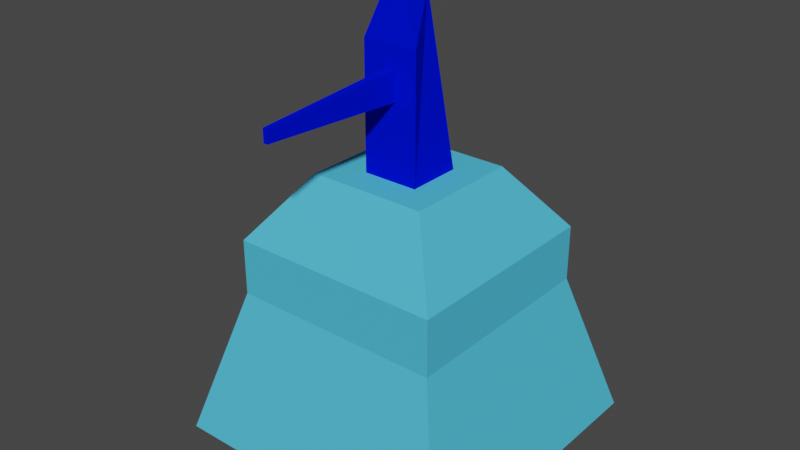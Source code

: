 # Source: cubic_basic_turret.blend  (saved by Blender 2.82.7; exported with 4.5.12 LTS)
import bpy
from mathutils import Matrix  # noqa: F401  (used for matrix-valued properties, if any)

bpy.ops.wm.read_factory_settings(use_empty=True)
scene = bpy.context.scene
scene.name = 'Scene'

# ---- collections
col_collection = bpy.data.collections.new('Collection'); scene.collection.children.link(col_collection)
col_bottom = bpy.data.collections.new('bottom'); scene.collection.children.link(col_bottom)
col_top = bpy.data.collections.new('top'); scene.collection.children.link(col_top)

# ---- materials (node trees are filled in below, after node groups)
mat_bottom = bpy.data.materials.new('bottom')
mat_bottom.alpha_threshold = 0.0
mat_bottom.use_transparent_shadow = False
mat_bottom.diffuse_color = (0.08196, 0.5295, 0.8, 1.0)
mat_bottom.line_color = (0.0, 0.0, 0.0, 1.0)
mat_gun = bpy.data.materials.new('gun')
mat_gun.use_transparent_shadow = False
mat_gun.diffuse_color = (0.0, 0.006172, 0.8, 1.0)
mat_gun_2 = bpy.data.materials.new('gun 2')
mat_gun_2.use_transparent_shadow = False
mat_gun_2.diffuse_color = (0.0, 0.006172, 0.8, 1.0)

# ---- material node trees

# ---- world
world_world = bpy.data.worlds.new('World'); scene.world = world_world
world_world.use_nodes = True; world_world.node_tree.nodes.clear()
_N = world_world.node_tree.nodes; _L = world_world.node_tree.links
n0 = _N.new('ShaderNodeOutputWorld'); n0.name = 'World Output'; n0.location = (300, 300)
n1 = _N.new('ShaderNodeBackground'); n1.name = 'Background'; n1.location = (10, 300)
n1.inputs[0].default_value = (0.05088, 0.05088, 0.05088, 1.0)
_L.new(n1.outputs[0], n0.inputs[0])
n0.is_active_output = True
world_world.color = (0.05088, 0.05088, 0.05088)
world_world.use_sun_shadow = False
world_world.sun_shadow_jitter_overblur = 0.0

# ---- meshes
me_cube = bpy.data.meshes.new('Cube')
me_cube.from_pydata([(0.7178, 0.7178, 1.0), (1.0, 1.0, -1.0), (0.7178, -0.7178, 1.0), (1.0, -1.0, -1.0), (-0.7178, 0.7178, 1.0), (-1.0, 1.0, -1.0), (-0.7178, -0.7178, 1.0), (-1.0, -1.0, -1.0), (0.7178, 0.7178, 1.0), (0.7178, -0.7178, 1.0), (-0.7178, 0.7178, 1.0), (-0.7178, -0.7178, 1.0), (0.7178, 0.7178, 1.751), (0.7178, -0.7178, 1.751), (-0.7178, 0.7178, 1.751), (-0.7178, -0.7178, 1.751), (0.3987, 0.3987, 2.609), (0.3987, -0.3987, 2.609), (-0.3987, 0.3987, 2.609), (-0.3987, -0.3987, 2.609)], [], [(0, 4, 10, 8), (3, 2, 6, 7), (7, 6, 4, 5), (5, 1, 3, 7), (1, 0, 2, 3), (5, 4, 0, 1), (10, 11, 15, 14), (6, 2, 9, 11), (4, 6, 11, 10), (2, 0, 8, 9), (12, 14, 18, 16), (11, 9, 13, 15), (8, 10, 14, 12), (9, 8, 12, 13), (16, 18, 19, 17), (13, 12, 16, 17), (14, 15, 19, 18), (15, 13, 17, 19)])
_uv = me_cube.uv_layers.new(name='UVMap')
_uv.uv.foreach_set('vector', [0.625, 0.5, 0.625, 0.25, 0.625, 0.25, 0.625, 0.5, 0.375, 0.75, 0.625, 0.75, 0.625, 1.0, 0.375, 1.0, 0.375, 0.0, 0.625, 0.0, 0.625, 0.25, 0.375, 0.25, 0.125, 0.5, 0.375, 0.5, 0.375, 0.75, 0.125, 0.75, 0.375, 0.5, 0.625, 0.5, 0.625, 0.75, 0.375, 0.75, 0.375, 0.25, 0.625, 0.25, 0.625, 0.5, 0.375, 0.5, 0.625, 0.25, 0.625, 0.0, 0.625, 0.0, 0.625, 0.25, 0.625, 1.0, 0.625, 0.75, 0.625, 0.75, 0.625, 1.0, 0.625, 0.25, 0.625, 0.0, 0.625, 0.0, 0.625, 0.25, 0.625, 0.75, 0.625, 0.5, 0.625, 0.5, 0.625, 0.75, 0.625, 0.5, 0.625, 0.25, 0.625, 0.25, 0.625, 0.5, 0.625, 1.0, 0.625, 0.75, 0.625, 0.75, 0.625, 1.0, 0.625, 0.5, 0.625, 0.25, 0.625, 0.25, 0.625, 0.5, 0.625, 0.75, 0.625, 0.5, 0.625, 0.5, 0.625, 0.75, 0.625, 0.5, 0.875, 0.5, 0.875, 0.75, 0.625, 0.75, 0.625, 0.75, 0.625, 0.5, 0.625, 0.5, 0.625, 0.75, 0.625, 0.25, 0.625, 0.0, 0.625, 0.0, 0.625, 0.25, 0.625, 1.0, 0.625, 0.75, 0.625, 0.75, 0.625, 1.0])
me_cube.materials.append(mat_bottom)
me_cube.use_remesh_preserve_volume = False
me_cube.use_remesh_preserve_attributes = False
me_cube.use_mirror_vertex_groups = False
me_cube.update()
me_cube_001 = bpy.data.meshes.new('Cube.001')
me_cube_001.from_pydata([(-1.0, -1.0, -1.0), (-0.4485, -0.6849, 1.0), (-1.0, 1.0, -1.0), (-0.4485, 0.2121, 1.0), (1.0, -1.0, -1.0), (0.4485, -0.6849, 1.0), (1.0, 1.0, -1.0), (0.4485, 0.2121, 1.0), (-1.0, -1.0, 0.0), (1.0, -1.0, 0.0), (0.0, -1.0, -1.0), (0.0, -0.6849, 1.0), (-1.0, -1.0, 0.5), (1.0, -1.0, -0.5), (0.5, -1.0, -1.0), (-0.2243, -0.6849, 1.0), (-1.0, -1.0, -0.5), (1.0, -1.0, 0.5), (-0.5, -1.0, -1.0), (0.2243, -0.6849, 1.0), (-0.5, -1.0, 0.0), (0.5, -1.0, 0.0), (0.0, -1.0, -0.5), (0.0, -1.0, 0.5), (0.5, -1.0, 0.5), (0.5, -1.0, -0.5), (-0.5, -1.0, -0.5), (-0.5, -1.0, 0.5), (0.25, -1.0, 0.0), (-0.25, -1.0, 0.0), (-0.25, -1.0, 0.25), (-0.25, -1.0, -0.25), (0.25, -1.0, 0.25), (0.25, -1.0, -0.25)], [], [(0, 16, 8, 12, 1, 3, 2), (2, 3, 7, 6), (6, 7, 5, 17, 9, 13, 4), (27, 15, 1, 12), (2, 6, 4, 14, 10, 18, 0), (7, 3, 1, 15, 11, 19, 5), (9, 17, 24, 21), (24, 19, 11, 23), (21, 33, 25), (17, 5, 19, 24), (21, 28, 33), (4, 13, 25, 14), (10, 22, 26, 18), (18, 26, 16, 0), (31, 29, 20), (16, 26, 20, 8), (8, 20, 27, 12), (30, 27, 20), (33, 31, 22), (23, 11, 15, 27), (31, 20, 26), (14, 25, 22, 10), (23, 27, 30), (28, 21, 32), (22, 31, 26), (13, 9, 21, 25), (31, 30, 32, 33), (29, 30, 20), (24, 32, 21), (23, 30, 32), (32, 24, 23), (25, 33, 22)])
_uv = me_cube_001.uv_layers.new(name='UVMap')
_uv.uv.foreach_set('vector', [0.375, 0.0, 0.4375, 0.0, 0.5, 0.0, 0.5625, 0.0, 0.625, 0.0, 0.625, 0.25, 0.375, 0.25, 0.375, 0.25, 0.625, 0.25, 0.625, 0.5, 0.375, 0.5, 0.375, 0.5, 0.625, 0.5, 0.625, 0.75, 0.5625, 0.75, 0.5, 0.75, 0.4375, 0.75, 0.375, 0.75, 0.5625, 0.9375, 0.625, 0.9375, 0.625, 1.0, 0.5625, 1.0, 0.125, 0.5, 0.375, 0.5, 0.375, 0.75, 0.3125, 0.75, 0.25, 0.75, 0.1875, 0.75, 0.125, 0.75, 0.625, 0.5, 0.875, 0.5, 0.875, 0.75, 0.8125, 0.75, 0.75, 0.75, 0.6875, 0.75, 0.625, 0.75, 0.5, 0.75, 0.5625, 0.75, 0.5625, 0.8125, 0.5, 0.8125, 0.5625, 0.8125, 0.625, 0.8125, 0.625, 0.875, 0.5625, 0.875, 0.5, 0.8125, 0.4688, 0.8438, 0.4375, 0.8125, 0.5625, 0.75, 0.625, 0.75, 0.625, 0.8125, 0.5625, 0.8125, 0.5, 0.8125, 0.5, 0.8438, 0.4688, 0.8438, 0.375, 0.75, 0.4375, 0.75, 0.4375, 0.8125, 0.375, 0.8125, 0.375, 0.875, 0.4375, 0.875, 0.4375, 0.9375, 0.375, 0.9375, 0.375, 0.9375, 0.4375, 0.9375, 0.4375, 1.0, 0.375, 1.0, 0.4688, 0.9062, 0.5, 0.9062, 0.5, 0.9375, 0.4375, 1.0, 0.4375, 0.9375, 0.5, 0.9375, 0.5, 1.0, 0.5, 1.0, 0.5, 0.9375, 0.5625, 0.9375, 0.5625, 1.0, 0.5312, 0.9062, 0.5625, 0.9375, 0.5, 0.9375, 0.4688, 0.8438, 0.4688, 0.9062, 0.4375, 0.875, 0.5625, 0.875, 0.625, 0.875, 0.625, 0.9375, 0.5625, 0.9375, 0.4688, 0.9062, 0.5, 0.9375, 0.4375, 0.9375, 0.375, 0.8125, 0.4375, 0.8125, 0.4375, 0.875, 0.375, 0.875, 0.5625, 0.875, 0.5625, 0.9375, 0.5312, 0.9062, 0.5, 0.8438, 0.5, 0.8125, 0.5312, 0.8438, 0.4375, 0.875, 0.4688, 0.9062, 0.4375, 0.9375, 0.4375, 0.75, 0.5, 0.75, 0.5, 0.8125, 0.4375, 0.8125, 0.0, 0.0, 0.0, 0.0, 0.0, 0.0, 0.0, 0.0, 0.5, 0.9062, 0.5312, 0.9062, 0.5, 0.9375, 0.5625, 0.8125, 0.5312, 0.8438, 0.5, 0.8125, 0.5625, 0.875, 0.5312, 0.9062, 0.5312, 0.8438, 0.5312, 0.8438, 0.5625, 0.8125, 0.5625, 0.875, 0.4375, 0.8125, 0.4688, 0.8438, 0.4375, 0.875])
me_cube_001.materials.append(mat_gun)
me_cube_001.use_remesh_fix_poles = True
me_cube_001.use_remesh_preserve_attributes = False
me_cube_001.use_mirror_vertex_groups = False
me_cube_001.update()
me_cube_002 = bpy.data.meshes.new('Cube.002')
me_cube_002.from_pydata([(0.25, -1.0, 0.0), (0.0, -1.0, 0.25), (-0.25, -1.0, 0.0), (0.0, -1.0, -0.25), (-0.25, -1.0, 0.25), (-0.25, -1.0, -0.25), (0.25, -1.0, 0.25), (0.25, -1.0, -0.25), (0.1087, -8.94, 0.0), (0.0, -8.94, 0.0), (0.0, -8.94, 0.1087), (-0.1087, -8.94, 0.0), (0.0, -8.94, -0.1087), (-0.1087, -8.94, 0.1087), (-0.1087, -8.94, -0.1087), (0.1087, -8.94, 0.1087), (0.1087, -8.94, -0.1087)], [], [(1, 4, 13, 10), (3, 7, 16, 12), (5, 3, 12, 14), (2, 5, 14, 11), (16, 8, 9, 12), (9, 10, 13, 11), (12, 9, 11, 14), (8, 15, 10, 9), (0, 6, 15, 8), (6, 1, 10, 15), (7, 0, 8, 16), (4, 2, 11, 13)])
_uv = me_cube_002.uv_layers.new(name='UVMap')
_uv.uv.foreach_set('vector', [0.5312, 0.875, 0.5312, 0.9062, 0.5312, 0.9062, 0.5312, 0.875, 0.4688, 0.875, 0.4688, 0.8438, 0.4688, 0.8438, 0.4688, 0.875, 0.4688, 0.9062, 0.4688, 0.875, 0.4688, 0.875, 0.4688, 0.9062, 0.5, 0.9062, 0.4688, 0.9062, 0.4688, 0.9062, 0.5, 0.9062, 0.4688, 0.8438, 0.5, 0.8438, 0.5, 0.875, 0.4688, 0.875, 0.5, 0.875, 0.5312, 0.875, 0.5312, 0.9062, 0.5, 0.9062, 0.4688, 0.875, 0.5, 0.875, 0.5, 0.9062, 0.4688, 0.9062, 0.5, 0.8438, 0.5312, 0.8438, 0.5312, 0.875, 0.5, 0.875, 0.5, 0.8438, 0.5312, 0.8438, 0.5312, 0.8438, 0.5, 0.8438, 0.5312, 0.8438, 0.5312, 0.875, 0.5312, 0.875, 0.5312, 0.8438, 0.4688, 0.8438, 0.5, 0.8438, 0.5, 0.8438, 0.4688, 0.8438, 0.5312, 0.9062, 0.5, 0.9062, 0.5, 0.9062, 0.5312, 0.9062])
me_cube_002.materials.append(mat_gun_2)
me_cube_002.use_remesh_fix_poles = True
me_cube_002.use_remesh_preserve_attributes = False
me_cube_002.use_mirror_vertex_groups = False
me_cube_002.update()

# ---- objects
ob_base = bpy.data.objects.new('base', me_cube)
ob_top_base = bpy.data.objects.new('top base', me_cube_001)
ob_gun = bpy.data.objects.new('gun', me_cube_002)

# ---- transforms, parenting, visibility, modifiers, constraints
ob_base.location = (-0.02784, 0.01209, 1.067)
ob_base.scale = (2.0, 2.0, 1.0)
ob_base.lock_rotations_4d = False
ob_base.empty_display_type = 'ARROWS'
ob_base.lineart.crease_threshold = 0.0
ob_top_base.location = (0.0, 0.0, 4.758)
ob_top_base.scale = (0.3767, 0.3767, 1.178)
ob_top_base.lineart.crease_threshold = 0.0
ob_gun.location = (0.02077, -0.1036, 4.874)
ob_gun.scale = (0.25, 0.25, 0.7819)
ob_gun.lineart.crease_threshold = 0.0

# ---- collection membership
col_bottom.objects.link(ob_base)
col_top.objects.link(ob_top_base)
col_top.objects.link(ob_gun)

# ---- scene / render settings (as saved in the file)
scene.frame_start = 1; scene.frame_end = 250; scene.frame_set(1)
scene.render.engine = 'BLENDER_EEVEE_NEXT'
scene.cycles.use_denoising = False
scene.cycles.samples = 128
scene.cycles.sampling_pattern = 'TABULATED_SOBOL'
scene.cycles.use_adaptive_sampling = False
scene.cycles.use_light_tree = False
scene.view_settings.view_transform = 'Filmic'
bpy.context.view_layer.update()

# ---- added for rendering (the .blend has no active camera and no usable light): camera, sun
cam_auto = bpy.data.cameras.new('AutoCamera')
cam_auto.lens = 50.0
cam_auto.sensor_width = 36.0
cam_auto.clip_end = 1000.0
ob_auto_camera = bpy.data.objects.new('AutoCamera', cam_auto)
scene.collection.objects.link(ob_auto_camera)
ob_auto_camera.location = (7.67892, -9.41134, 9.16696)
ob_auto_camera.rotation_euler = (1.09748, -7.21219e-08, 0.694738)
scene.camera = ob_auto_camera
light_auto_sun = bpy.data.lights.new('AutoSun', 'SUN')
light_auto_sun.energy = 3.0
light_auto_sun.angle = 0.0523599
ob_auto_sun = bpy.data.objects.new('AutoSun', light_auto_sun)
scene.collection.objects.link(ob_auto_sun)
ob_auto_sun.rotation_euler = (0.872665, 0.174533, 0.523599)
bpy.context.view_layer.update()
